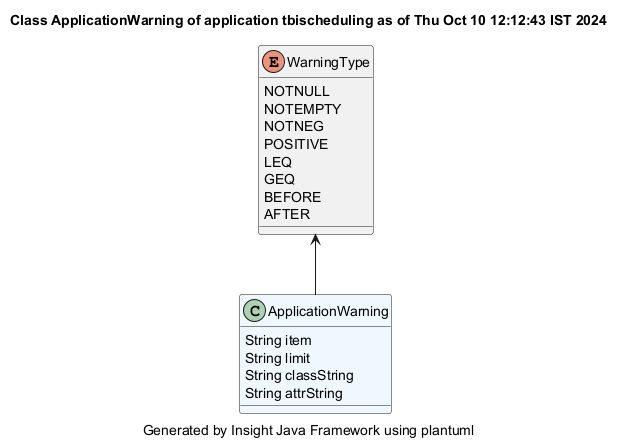

The diagram above was rendered by PlantUML. Its source (embedded in the PNG):
@startuml
title Class ApplicationWarning of application tbischeduling as of Thu Oct 10 12:12:43 IST 2024
caption Generated by Insight Java Framework using plantuml
class ApplicationWarning #aliceblue
ApplicationWarning : String item
ApplicationWarning : String limit
ApplicationWarning : String classString
ApplicationWarning : String attrString

enum WarningType
WarningType : NOTNULL
WarningType : NOTEMPTY
WarningType : NOTNEG
WarningType : POSITIVE
WarningType : LEQ
WarningType : GEQ
WarningType : BEFORE
WarningType : AFTER
WarningType <-- ApplicationWarning
@enduml